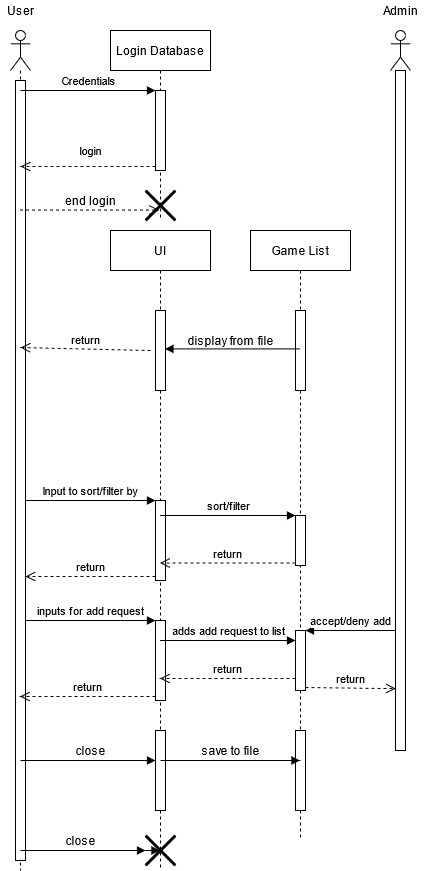

The diagram above was exported from draw.io. Its source (the exported page's mxGraphModel, read from the mxfile embedded in the PNG):
<mxGraphModel dx="762" dy="772" grid="1" gridSize="10" guides="1" tooltips="1" connect="1" arrows="1" fold="1" page="1" pageScale="1" pageWidth="850" pageHeight="1100" math="0" shadow="0">
  <root>
    <mxCell id="0" />
    <mxCell id="1" parent="0" />
    <mxCell id="sJPlaxgIr4ghZzt0S1Hf-1" value="" style="shape=umlLifeline;participant=umlActor;perimeter=lifelinePerimeter;whiteSpace=wrap;html=1;container=1;collapsible=0;recursiveResize=0;verticalAlign=top;spacingTop=36;outlineConnect=0;" parent="1" vertex="1">
      <mxGeometry x="160" y="70" width="20" height="840" as="geometry" />
    </mxCell>
    <mxCell id="sJPlaxgIr4ghZzt0S1Hf-15" value="" style="html=1;points=[];perimeter=orthogonalPerimeter;" parent="sJPlaxgIr4ghZzt0S1Hf-1" vertex="1">
      <mxGeometry x="5" y="50" width="10" height="780" as="geometry" />
    </mxCell>
    <mxCell id="sJPlaxgIr4ghZzt0S1Hf-38" value="" style="endArrow=block;endFill=1;endSize=6;html=1;" parent="sJPlaxgIr4ghZzt0S1Hf-1" target="sJPlaxgIr4ghZzt0S1Hf-39" edge="1">
      <mxGeometry width="100" relative="1" as="geometry">
        <mxPoint x="10" y="730" as="sourcePoint" />
        <mxPoint x="110" y="730" as="targetPoint" />
      </mxGeometry>
    </mxCell>
    <mxCell id="sJPlaxgIr4ghZzt0S1Hf-3" value="Credentials" style="html=1;verticalAlign=bottom;endArrow=block;entryX=0;entryY=0;" parent="1" target="sJPlaxgIr4ghZzt0S1Hf-2" edge="1">
      <mxGeometry relative="1" as="geometry">
        <mxPoint x="170" y="130" as="sourcePoint" />
      </mxGeometry>
    </mxCell>
    <mxCell id="sJPlaxgIr4ghZzt0S1Hf-4" value="login" style="html=1;verticalAlign=bottom;endArrow=open;dashed=1;endSize=8;exitX=0;exitY=0.95;" parent="1" source="sJPlaxgIr4ghZzt0S1Hf-2" edge="1">
      <mxGeometry x="-0.037" y="-6" relative="1" as="geometry">
        <mxPoint x="170" y="206" as="targetPoint" />
        <mxPoint as="offset" />
      </mxGeometry>
    </mxCell>
    <mxCell id="sJPlaxgIr4ghZzt0S1Hf-5" value="Login Database" style="shape=umlLifeline;perimeter=lifelinePerimeter;whiteSpace=wrap;html=1;container=1;collapsible=0;recursiveResize=0;outlineConnect=0;" parent="1" vertex="1">
      <mxGeometry x="260" y="70" width="100" height="190" as="geometry" />
    </mxCell>
    <mxCell id="sJPlaxgIr4ghZzt0S1Hf-2" value="" style="html=1;points=[];perimeter=orthogonalPerimeter;" parent="sJPlaxgIr4ghZzt0S1Hf-5" vertex="1">
      <mxGeometry x="45" y="60" width="10" height="80" as="geometry" />
    </mxCell>
    <mxCell id="sJPlaxgIr4ghZzt0S1Hf-8" value="" style="shape=umlDestroy;whiteSpace=wrap;html=1;strokeWidth=3;" parent="sJPlaxgIr4ghZzt0S1Hf-5" vertex="1">
      <mxGeometry x="35" y="160" width="30" height="30" as="geometry" />
    </mxCell>
    <mxCell id="sJPlaxgIr4ghZzt0S1Hf-6" value="UI" style="shape=umlLifeline;perimeter=lifelinePerimeter;whiteSpace=wrap;html=1;container=1;collapsible=0;recursiveResize=0;outlineConnect=0;" parent="1" vertex="1">
      <mxGeometry x="260" y="270" width="100" height="640" as="geometry" />
    </mxCell>
    <mxCell id="sJPlaxgIr4ghZzt0S1Hf-12" value="" style="html=1;points=[];perimeter=orthogonalPerimeter;" parent="sJPlaxgIr4ghZzt0S1Hf-6" vertex="1">
      <mxGeometry x="45" y="270" width="10" height="80" as="geometry" />
    </mxCell>
    <mxCell id="sJPlaxgIr4ghZzt0S1Hf-19" value="" style="html=1;points=[];perimeter=orthogonalPerimeter;" parent="sJPlaxgIr4ghZzt0S1Hf-6" vertex="1">
      <mxGeometry x="45" y="390" width="10" height="80" as="geometry" />
    </mxCell>
    <mxCell id="sJPlaxgIr4ghZzt0S1Hf-33" value="" style="html=1;points=[];perimeter=orthogonalPerimeter;" parent="sJPlaxgIr4ghZzt0S1Hf-6" vertex="1">
      <mxGeometry x="45" y="80" width="10" height="80" as="geometry" />
    </mxCell>
    <mxCell id="sJPlaxgIr4ghZzt0S1Hf-39" value="" style="html=1;points=[];perimeter=orthogonalPerimeter;" parent="sJPlaxgIr4ghZzt0S1Hf-6" vertex="1">
      <mxGeometry x="45" y="500" width="10" height="80" as="geometry" />
    </mxCell>
    <mxCell id="sJPlaxgIr4ghZzt0S1Hf-7" value="Game List" style="shape=umlLifeline;perimeter=lifelinePerimeter;whiteSpace=wrap;html=1;container=1;collapsible=0;recursiveResize=0;outlineConnect=0;" parent="1" vertex="1">
      <mxGeometry x="400" y="270" width="100" height="610" as="geometry" />
    </mxCell>
    <mxCell id="sJPlaxgIr4ghZzt0S1Hf-34" value="" style="html=1;points=[];perimeter=orthogonalPerimeter;" parent="sJPlaxgIr4ghZzt0S1Hf-7" vertex="1">
      <mxGeometry x="45" y="80" width="10" height="80" as="geometry" />
    </mxCell>
    <mxCell id="sJPlaxgIr4ghZzt0S1Hf-43" value="" style="html=1;points=[];perimeter=orthogonalPerimeter;" parent="sJPlaxgIr4ghZzt0S1Hf-7" vertex="1">
      <mxGeometry x="45" y="500" width="10" height="80" as="geometry" />
    </mxCell>
    <mxCell id="sJPlaxgIr4ghZzt0S1Hf-9" value="&lt;br&gt;" style="html=1;verticalAlign=bottom;endArrow=open;dashed=1;endSize=8;entryX=0.457;entryY=0.652;entryDx=0;entryDy=0;entryPerimeter=0;" parent="1" source="sJPlaxgIr4ghZzt0S1Hf-1" target="sJPlaxgIr4ghZzt0S1Hf-8" edge="1">
      <mxGeometry relative="1" as="geometry">
        <mxPoint x="270" y="250" as="sourcePoint" />
        <mxPoint x="190" y="250" as="targetPoint" />
      </mxGeometry>
    </mxCell>
    <mxCell id="sJPlaxgIr4ghZzt0S1Hf-11" value="end login" style="text;html=1;align=center;verticalAlign=middle;resizable=0;points=[];autosize=1;" parent="1" vertex="1">
      <mxGeometry x="210" y="230" width="60" height="20" as="geometry" />
    </mxCell>
    <mxCell id="sJPlaxgIr4ghZzt0S1Hf-13" value="Input to sort/filter by" style="html=1;verticalAlign=bottom;endArrow=block;entryX=0;entryY=0;" parent="1" source="sJPlaxgIr4ghZzt0S1Hf-15" target="sJPlaxgIr4ghZzt0S1Hf-12" edge="1">
      <mxGeometry relative="1" as="geometry">
        <mxPoint x="235" y="330" as="sourcePoint" />
      </mxGeometry>
    </mxCell>
    <mxCell id="sJPlaxgIr4ghZzt0S1Hf-14" value="return" style="html=1;verticalAlign=bottom;endArrow=open;dashed=1;endSize=8;exitX=0;exitY=0.95;" parent="1" source="sJPlaxgIr4ghZzt0S1Hf-12" target="sJPlaxgIr4ghZzt0S1Hf-15" edge="1">
      <mxGeometry relative="1" as="geometry">
        <mxPoint x="235" y="406" as="targetPoint" />
      </mxGeometry>
    </mxCell>
    <mxCell id="sJPlaxgIr4ghZzt0S1Hf-18" value="return" style="html=1;verticalAlign=bottom;endArrow=open;dashed=1;endSize=8;exitX=0;exitY=0.95;" parent="1" source="sJPlaxgIr4ghZzt0S1Hf-16" target="sJPlaxgIr4ghZzt0S1Hf-6" edge="1">
      <mxGeometry relative="1" as="geometry">
        <mxPoint x="375" y="406" as="targetPoint" />
      </mxGeometry>
    </mxCell>
    <mxCell id="sJPlaxgIr4ghZzt0S1Hf-17" value="sort/filter" style="html=1;verticalAlign=bottom;endArrow=block;entryX=0;entryY=0;" parent="1" source="sJPlaxgIr4ghZzt0S1Hf-6" target="sJPlaxgIr4ghZzt0S1Hf-16" edge="1">
      <mxGeometry relative="1" as="geometry">
        <mxPoint x="375" y="330" as="sourcePoint" />
      </mxGeometry>
    </mxCell>
    <mxCell id="sJPlaxgIr4ghZzt0S1Hf-20" value="inputs for add request" style="html=1;verticalAlign=bottom;endArrow=block;entryX=0;entryY=0;" parent="1" source="sJPlaxgIr4ghZzt0S1Hf-15" target="sJPlaxgIr4ghZzt0S1Hf-19" edge="1">
      <mxGeometry relative="1" as="geometry">
        <mxPoint x="235" y="440" as="sourcePoint" />
      </mxGeometry>
    </mxCell>
    <mxCell id="sJPlaxgIr4ghZzt0S1Hf-21" value="return" style="html=1;verticalAlign=bottom;endArrow=open;dashed=1;endSize=8;exitX=0;exitY=0.95;" parent="1" source="sJPlaxgIr4ghZzt0S1Hf-19" target="sJPlaxgIr4ghZzt0S1Hf-1" edge="1">
      <mxGeometry relative="1" as="geometry">
        <mxPoint x="235" y="516" as="targetPoint" />
      </mxGeometry>
    </mxCell>
    <mxCell id="sJPlaxgIr4ghZzt0S1Hf-23" value="adds add request to list" style="html=1;verticalAlign=bottom;endArrow=block;" parent="1" source="sJPlaxgIr4ghZzt0S1Hf-6" target="sJPlaxgIr4ghZzt0S1Hf-22" edge="1">
      <mxGeometry relative="1" as="geometry">
        <mxPoint x="375" y="440" as="sourcePoint" />
      </mxGeometry>
    </mxCell>
    <mxCell id="sJPlaxgIr4ghZzt0S1Hf-24" value="return" style="html=1;verticalAlign=bottom;endArrow=open;dashed=1;endSize=8;exitX=0;exitY=0.95;" parent="1" source="sJPlaxgIr4ghZzt0S1Hf-22" target="sJPlaxgIr4ghZzt0S1Hf-6" edge="1">
      <mxGeometry relative="1" as="geometry">
        <mxPoint x="375" y="516" as="targetPoint" />
      </mxGeometry>
    </mxCell>
    <mxCell id="sJPlaxgIr4ghZzt0S1Hf-26" value="User" style="text;html=1;align=center;verticalAlign=middle;resizable=0;points=[];autosize=1;" parent="1" vertex="1">
      <mxGeometry x="150" y="40" width="40" height="20" as="geometry" />
    </mxCell>
    <mxCell id="sJPlaxgIr4ghZzt0S1Hf-27" value="" style="shape=umlLifeline;participant=umlActor;perimeter=lifelinePerimeter;whiteSpace=wrap;html=1;container=1;collapsible=0;recursiveResize=0;verticalAlign=top;spacingTop=36;outlineConnect=0;" parent="1" vertex="1">
      <mxGeometry x="540" y="70" width="20" height="720" as="geometry" />
    </mxCell>
    <mxCell id="sJPlaxgIr4ghZzt0S1Hf-28" value="" style="html=1;points=[];perimeter=orthogonalPerimeter;" parent="sJPlaxgIr4ghZzt0S1Hf-27" vertex="1">
      <mxGeometry x="5" y="40" width="10" height="680" as="geometry" />
    </mxCell>
    <mxCell id="sJPlaxgIr4ghZzt0S1Hf-22" value="" style="html=1;points=[];perimeter=orthogonalPerimeter;" parent="1" vertex="1">
      <mxGeometry x="445" y="680" width="10" height="40" as="geometry" />
    </mxCell>
    <mxCell id="sJPlaxgIr4ghZzt0S1Hf-16" value="" style="html=1;points=[];perimeter=orthogonalPerimeter;" parent="1" vertex="1">
      <mxGeometry x="445" y="555" width="10" height="50" as="geometry" />
    </mxCell>
    <mxCell id="sJPlaxgIr4ghZzt0S1Hf-29" value="Admin" style="text;html=1;align=center;verticalAlign=middle;resizable=0;points=[];autosize=1;" parent="1" vertex="1">
      <mxGeometry x="525" y="40" width="50" height="20" as="geometry" />
    </mxCell>
    <mxCell id="sJPlaxgIr4ghZzt0S1Hf-30" value="" style="html=1;points=[];perimeter=orthogonalPerimeter;" parent="1" vertex="1">
      <mxGeometry x="445" y="670" width="10" height="60" as="geometry" />
    </mxCell>
    <mxCell id="sJPlaxgIr4ghZzt0S1Hf-31" value="accept/deny add" style="html=1;verticalAlign=bottom;endArrow=block;entryX=1;entryY=0;" parent="1" source="sJPlaxgIr4ghZzt0S1Hf-28" target="sJPlaxgIr4ghZzt0S1Hf-30" edge="1">
      <mxGeometry relative="1" as="geometry">
        <mxPoint x="515" y="545" as="sourcePoint" />
      </mxGeometry>
    </mxCell>
    <mxCell id="sJPlaxgIr4ghZzt0S1Hf-32" value="return" style="html=1;verticalAlign=bottom;endArrow=open;dashed=1;endSize=8;exitX=1;exitY=0.95;entryX=0.029;entryY=0.909;entryDx=0;entryDy=0;entryPerimeter=0;" parent="1" source="sJPlaxgIr4ghZzt0S1Hf-30" target="sJPlaxgIr4ghZzt0S1Hf-28" edge="1">
      <mxGeometry relative="1" as="geometry">
        <mxPoint x="515" y="602" as="targetPoint" />
      </mxGeometry>
    </mxCell>
    <mxCell id="sJPlaxgIr4ghZzt0S1Hf-35" value="" style="endArrow=block;endFill=1;endSize=6;html=1;entryX=0.943;entryY=0.48;entryDx=0;entryDy=0;entryPerimeter=0;" parent="1" source="sJPlaxgIr4ghZzt0S1Hf-7" target="sJPlaxgIr4ghZzt0S1Hf-33" edge="1">
      <mxGeometry width="100" relative="1" as="geometry">
        <mxPoint x="380" y="390" as="sourcePoint" />
        <mxPoint x="480" y="390" as="targetPoint" />
      </mxGeometry>
    </mxCell>
    <mxCell id="sJPlaxgIr4ghZzt0S1Hf-36" value="display from file" style="text;html=1;align=center;verticalAlign=middle;resizable=0;points=[];autosize=1;" parent="1" vertex="1">
      <mxGeometry x="330" y="370" width="100" height="20" as="geometry" />
    </mxCell>
    <mxCell id="sJPlaxgIr4ghZzt0S1Hf-37" value="return" style="html=1;verticalAlign=bottom;endArrow=open;dashed=1;endSize=8;" parent="1" edge="1">
      <mxGeometry relative="1" as="geometry">
        <mxPoint x="300" y="390" as="sourcePoint" />
        <mxPoint x="170" y="387" as="targetPoint" />
      </mxGeometry>
    </mxCell>
    <mxCell id="sJPlaxgIr4ghZzt0S1Hf-40" value="" style="endArrow=block;endFill=1;endSize=6;html=1;" parent="1" target="sJPlaxgIr4ghZzt0S1Hf-7" edge="1">
      <mxGeometry width="100" relative="1" as="geometry">
        <mxPoint x="310" y="800" as="sourcePoint" />
        <mxPoint x="410" y="800" as="targetPoint" />
      </mxGeometry>
    </mxCell>
    <mxCell id="sJPlaxgIr4ghZzt0S1Hf-41" value="close" style="text;html=1;align=center;verticalAlign=middle;resizable=0;points=[];autosize=1;" parent="1" vertex="1">
      <mxGeometry x="220" y="780" width="40" height="20" as="geometry" />
    </mxCell>
    <mxCell id="sJPlaxgIr4ghZzt0S1Hf-42" value="save to file" style="text;html=1;align=center;verticalAlign=middle;resizable=0;points=[];autosize=1;" parent="1" vertex="1">
      <mxGeometry x="345" y="780" width="70" height="20" as="geometry" />
    </mxCell>
    <mxCell id="sJPlaxgIr4ghZzt0S1Hf-45" value="" style="endArrow=block;endFill=1;endSize=6;html=1;" parent="1" source="sJPlaxgIr4ghZzt0S1Hf-46" target="sJPlaxgIr4ghZzt0S1Hf-6" edge="1">
      <mxGeometry width="100" relative="1" as="geometry">
        <mxPoint x="170" y="890" as="sourcePoint" />
        <mxPoint x="280" y="890" as="targetPoint" />
      </mxGeometry>
    </mxCell>
    <mxCell id="sJPlaxgIr4ghZzt0S1Hf-46" value="" style="shape=umlDestroy;whiteSpace=wrap;html=1;strokeWidth=3;" parent="1" vertex="1">
      <mxGeometry x="295" y="875" width="30" height="30" as="geometry" />
    </mxCell>
    <mxCell id="sJPlaxgIr4ghZzt0S1Hf-47" value="" style="endArrow=block;endFill=1;endSize=6;html=1;" parent="1" target="sJPlaxgIr4ghZzt0S1Hf-46" edge="1">
      <mxGeometry width="100" relative="1" as="geometry">
        <mxPoint x="170" y="890" as="sourcePoint" />
        <mxPoint x="309.5" y="890" as="targetPoint" />
      </mxGeometry>
    </mxCell>
    <mxCell id="sJPlaxgIr4ghZzt0S1Hf-48" value="close" style="text;html=1;align=center;verticalAlign=middle;resizable=0;points=[];autosize=1;" parent="1" vertex="1">
      <mxGeometry x="210" y="870" width="40" height="20" as="geometry" />
    </mxCell>
  </root>
</mxGraphModel>